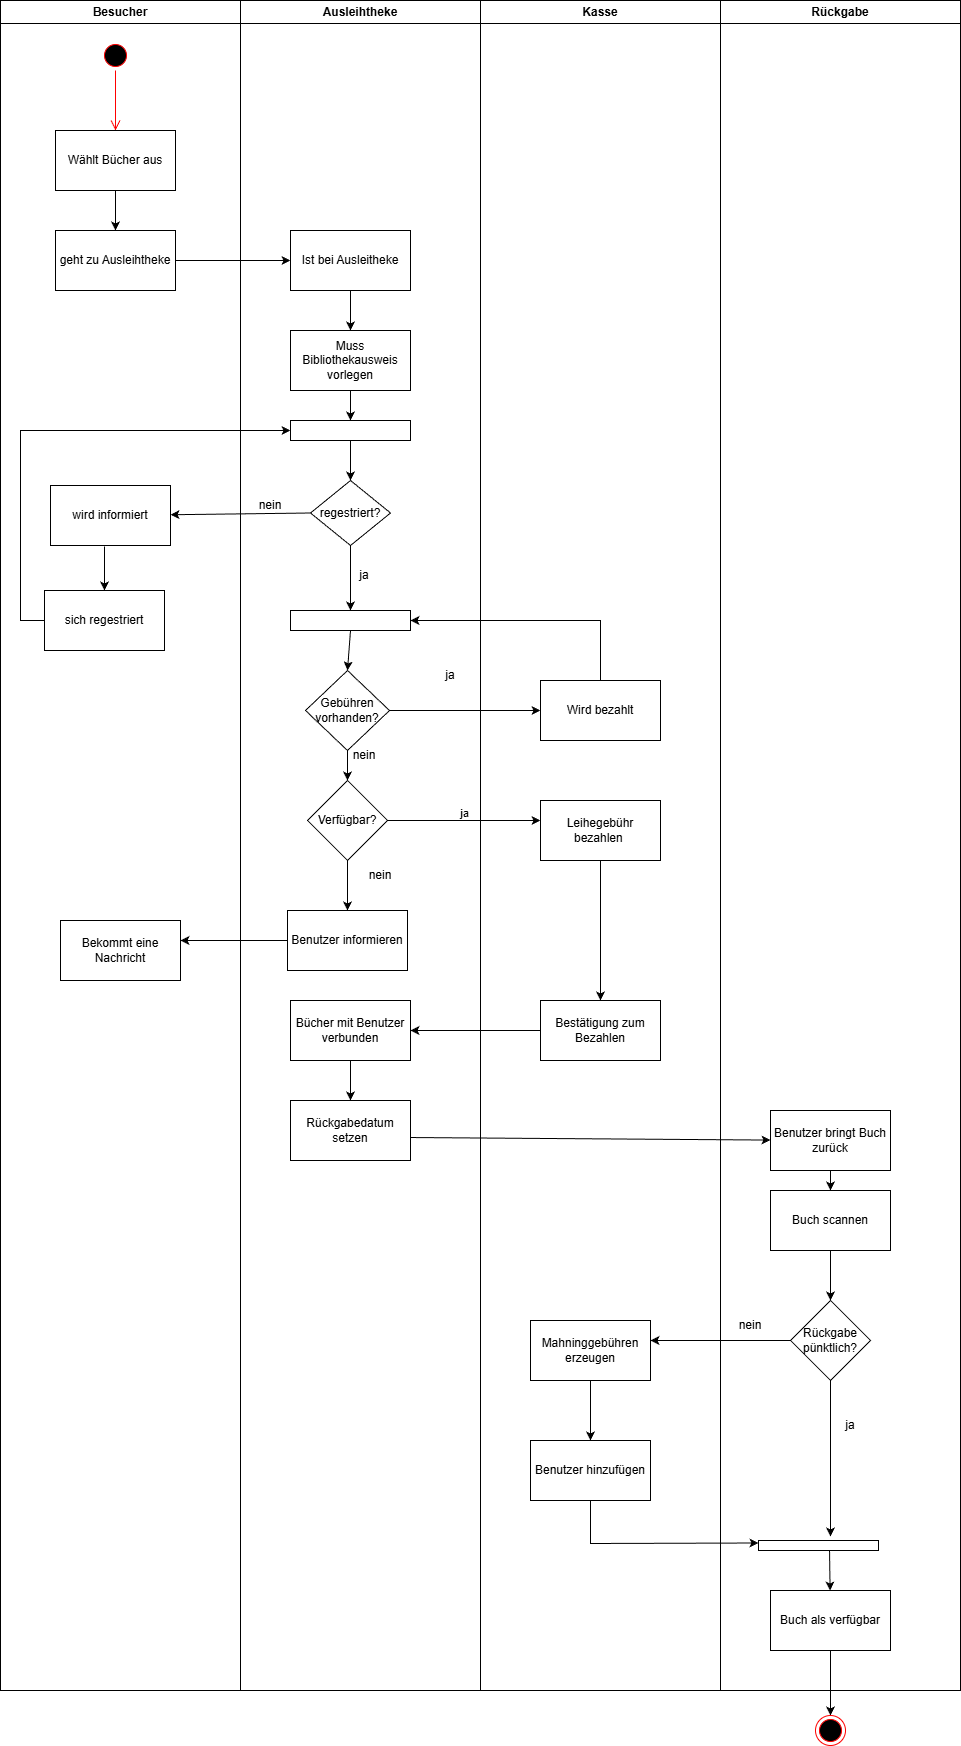

The diagram above was exported from draw.io. Its source (the exported page's mxGraphModel, read from the mxfile embedded in the PNG):
<mxGraphModel dx="1418" dy="790" grid="1" gridSize="10" guides="1" tooltips="1" connect="1" arrows="1" fold="1" page="1" pageScale="1" pageWidth="827" pageHeight="1169" math="0" shadow="0">
  <root>
    <mxCell id="0" />
    <mxCell id="1" parent="0" />
    <mxCell id="cRIt2dC-mIeOUS2zVWmD-1" value="Besucher" style="swimlane;whiteSpace=wrap;html=1;" parent="1" vertex="1">
      <mxGeometry x="80" y="90" width="240" height="1690" as="geometry" />
    </mxCell>
    <mxCell id="cRIt2dC-mIeOUS2zVWmD-2" value="" style="ellipse;html=1;shape=startState;fillColor=#000000;strokeColor=#ff0000;" parent="cRIt2dC-mIeOUS2zVWmD-1" vertex="1">
      <mxGeometry x="100" y="40" width="30" height="30" as="geometry" />
    </mxCell>
    <mxCell id="cRIt2dC-mIeOUS2zVWmD-3" value="" style="edgeStyle=orthogonalEdgeStyle;html=1;verticalAlign=bottom;endArrow=open;endSize=8;strokeColor=#ff0000;rounded=0;" parent="cRIt2dC-mIeOUS2zVWmD-1" source="cRIt2dC-mIeOUS2zVWmD-2" edge="1">
      <mxGeometry relative="1" as="geometry">
        <mxPoint x="115" y="130" as="targetPoint" />
      </mxGeometry>
    </mxCell>
    <mxCell id="cRIt2dC-mIeOUS2zVWmD-4" value="Wählt Bücher aus" style="rounded=0;whiteSpace=wrap;html=1;" parent="cRIt2dC-mIeOUS2zVWmD-1" vertex="1">
      <mxGeometry x="55" y="130" width="120" height="60" as="geometry" />
    </mxCell>
    <mxCell id="cRIt2dC-mIeOUS2zVWmD-6" value="geht zu Ausleihtheke" style="rounded=0;whiteSpace=wrap;html=1;" parent="cRIt2dC-mIeOUS2zVWmD-1" vertex="1">
      <mxGeometry x="55" y="230" width="120" height="60" as="geometry" />
    </mxCell>
    <mxCell id="cRIt2dC-mIeOUS2zVWmD-5" value="" style="endArrow=classic;html=1;rounded=0;exitX=0.5;exitY=1;exitDx=0;exitDy=0;" parent="cRIt2dC-mIeOUS2zVWmD-1" source="cRIt2dC-mIeOUS2zVWmD-4" target="cRIt2dC-mIeOUS2zVWmD-6" edge="1">
      <mxGeometry width="50" height="50" relative="1" as="geometry">
        <mxPoint x="310" y="100" as="sourcePoint" />
        <mxPoint x="115" y="240" as="targetPoint" />
      </mxGeometry>
    </mxCell>
    <mxCell id="cRIt2dC-mIeOUS2zVWmD-61" value="Bekommt eine Nachricht" style="rounded=0;whiteSpace=wrap;html=1;" parent="cRIt2dC-mIeOUS2zVWmD-1" vertex="1">
      <mxGeometry x="60" y="920" width="120" height="60" as="geometry" />
    </mxCell>
    <mxCell id="cRIt2dC-mIeOUS2zVWmD-7" value="Ausleihtheke" style="swimlane;whiteSpace=wrap;html=1;" parent="1" vertex="1">
      <mxGeometry x="320" y="90" width="240" height="1690" as="geometry" />
    </mxCell>
    <mxCell id="cRIt2dC-mIeOUS2zVWmD-9" value="Ist bei Ausleitheke" style="rounded=0;whiteSpace=wrap;html=1;" parent="cRIt2dC-mIeOUS2zVWmD-7" vertex="1">
      <mxGeometry x="50" y="230" width="120" height="60" as="geometry" />
    </mxCell>
    <mxCell id="cRIt2dC-mIeOUS2zVWmD-10" value="" style="endArrow=classic;html=1;rounded=0;exitX=0.5;exitY=1;exitDx=0;exitDy=0;entryX=0.5;entryY=0;entryDx=0;entryDy=0;" parent="cRIt2dC-mIeOUS2zVWmD-7" source="cRIt2dC-mIeOUS2zVWmD-9" target="cRIt2dC-mIeOUS2zVWmD-16" edge="1">
      <mxGeometry width="50" height="50" relative="1" as="geometry">
        <mxPoint x="70" y="260" as="sourcePoint" />
        <mxPoint x="110" y="330" as="targetPoint" />
      </mxGeometry>
    </mxCell>
    <mxCell id="cRIt2dC-mIeOUS2zVWmD-16" value="Muss Bibliothekausweis vorlegen" style="rounded=0;whiteSpace=wrap;html=1;" parent="cRIt2dC-mIeOUS2zVWmD-7" vertex="1">
      <mxGeometry x="50" y="330" width="120" height="60" as="geometry" />
    </mxCell>
    <mxCell id="cRIt2dC-mIeOUS2zVWmD-30" value="wird informiert" style="rounded=0;whiteSpace=wrap;html=1;" parent="cRIt2dC-mIeOUS2zVWmD-7" vertex="1">
      <mxGeometry x="-190" y="485" width="120" height="60" as="geometry" />
    </mxCell>
    <mxCell id="cRIt2dC-mIeOUS2zVWmD-32" value="sich regestriert" style="rounded=0;whiteSpace=wrap;html=1;" parent="cRIt2dC-mIeOUS2zVWmD-7" vertex="1">
      <mxGeometry x="-196" y="590" width="120" height="60" as="geometry" />
    </mxCell>
    <mxCell id="cRIt2dC-mIeOUS2zVWmD-31" value="" style="endArrow=classic;html=1;rounded=0;exitX=0.45;exitY=1.017;exitDx=0;exitDy=0;exitPerimeter=0;" parent="cRIt2dC-mIeOUS2zVWmD-7" source="cRIt2dC-mIeOUS2zVWmD-30" target="cRIt2dC-mIeOUS2zVWmD-32" edge="1">
      <mxGeometry width="50" height="50" relative="1" as="geometry">
        <mxPoint x="70" y="600" as="sourcePoint" />
        <mxPoint x="-136" y="590" as="targetPoint" />
      </mxGeometry>
    </mxCell>
    <mxCell id="cRIt2dC-mIeOUS2zVWmD-18" value="regestriert?" style="rhombus;whiteSpace=wrap;html=1;" parent="cRIt2dC-mIeOUS2zVWmD-7" vertex="1">
      <mxGeometry x="70" y="480" width="80" height="65" as="geometry" />
    </mxCell>
    <mxCell id="cRIt2dC-mIeOUS2zVWmD-22" value="ja" style="text;html=1;whiteSpace=wrap;strokeColor=none;fillColor=none;align=center;verticalAlign=middle;rounded=0;" parent="cRIt2dC-mIeOUS2zVWmD-7" vertex="1">
      <mxGeometry x="94" y="560" width="60" height="30" as="geometry" />
    </mxCell>
    <mxCell id="cRIt2dC-mIeOUS2zVWmD-29" value="" style="endArrow=classic;html=1;rounded=0;exitX=0;exitY=0.5;exitDx=0;exitDy=0;" parent="cRIt2dC-mIeOUS2zVWmD-7" source="cRIt2dC-mIeOUS2zVWmD-18" target="cRIt2dC-mIeOUS2zVWmD-30" edge="1">
      <mxGeometry width="50" height="50" relative="1" as="geometry">
        <mxPoint x="70" y="600" as="sourcePoint" />
        <mxPoint x="-60" y="505" as="targetPoint" />
      </mxGeometry>
    </mxCell>
    <mxCell id="cRIt2dC-mIeOUS2zVWmD-36" value="nein" style="text;html=1;whiteSpace=wrap;strokeColor=none;fillColor=none;align=center;verticalAlign=middle;rounded=0;" parent="cRIt2dC-mIeOUS2zVWmD-7" vertex="1">
      <mxGeometry y="490" width="60" height="30" as="geometry" />
    </mxCell>
    <mxCell id="cRIt2dC-mIeOUS2zVWmD-20" value="Gebühren vorhanden?" style="rhombus;whiteSpace=wrap;html=1;" parent="cRIt2dC-mIeOUS2zVWmD-7" vertex="1">
      <mxGeometry x="65" y="670" width="84" height="80" as="geometry" />
    </mxCell>
    <mxCell id="cRIt2dC-mIeOUS2zVWmD-25" value="Verfügbar?" style="rhombus;whiteSpace=wrap;html=1;" parent="cRIt2dC-mIeOUS2zVWmD-7" vertex="1">
      <mxGeometry x="67" y="780" width="80" height="80" as="geometry" />
    </mxCell>
    <mxCell id="cRIt2dC-mIeOUS2zVWmD-27" value="" style="endArrow=classic;html=1;rounded=0;exitX=0.5;exitY=1;exitDx=0;exitDy=0;" parent="cRIt2dC-mIeOUS2zVWmD-7" source="cRIt2dC-mIeOUS2zVWmD-25" edge="1">
      <mxGeometry width="50" height="50" relative="1" as="geometry">
        <mxPoint x="74" y="680" as="sourcePoint" />
        <mxPoint x="107" y="910" as="targetPoint" />
      </mxGeometry>
    </mxCell>
    <mxCell id="cRIt2dC-mIeOUS2zVWmD-28" value="nein" style="text;html=1;whiteSpace=wrap;strokeColor=none;fillColor=none;align=center;verticalAlign=middle;rounded=0;" parent="cRIt2dC-mIeOUS2zVWmD-7" vertex="1">
      <mxGeometry x="110" y="860" width="60" height="30" as="geometry" />
    </mxCell>
    <mxCell id="cRIt2dC-mIeOUS2zVWmD-23" value="nein" style="text;html=1;whiteSpace=wrap;strokeColor=none;fillColor=none;align=center;verticalAlign=middle;rounded=0;" parent="cRIt2dC-mIeOUS2zVWmD-7" vertex="1">
      <mxGeometry x="94" y="740" width="60" height="30" as="geometry" />
    </mxCell>
    <mxCell id="cRIt2dC-mIeOUS2zVWmD-52" value="" style="rounded=0;whiteSpace=wrap;html=1;" parent="cRIt2dC-mIeOUS2zVWmD-7" vertex="1">
      <mxGeometry x="50" y="610" width="120" height="20" as="geometry" />
    </mxCell>
    <mxCell id="cRIt2dC-mIeOUS2zVWmD-19" value="" style="endArrow=classic;html=1;rounded=0;exitX=0.5;exitY=1;exitDx=0;exitDy=0;" parent="cRIt2dC-mIeOUS2zVWmD-7" source="cRIt2dC-mIeOUS2zVWmD-18" target="cRIt2dC-mIeOUS2zVWmD-52" edge="1">
      <mxGeometry width="50" height="50" relative="1" as="geometry">
        <mxPoint x="70" y="600" as="sourcePoint" />
        <mxPoint x="110" y="610" as="targetPoint" />
      </mxGeometry>
    </mxCell>
    <mxCell id="cRIt2dC-mIeOUS2zVWmD-54" value="" style="endArrow=classic;html=1;rounded=0;exitX=0.5;exitY=1;exitDx=0;exitDy=0;entryX=0.5;entryY=0;entryDx=0;entryDy=0;" parent="cRIt2dC-mIeOUS2zVWmD-7" source="cRIt2dC-mIeOUS2zVWmD-52" target="cRIt2dC-mIeOUS2zVWmD-20" edge="1">
      <mxGeometry width="50" height="50" relative="1" as="geometry">
        <mxPoint x="70" y="650" as="sourcePoint" />
        <mxPoint x="120" y="600" as="targetPoint" />
      </mxGeometry>
    </mxCell>
    <mxCell id="cRIt2dC-mIeOUS2zVWmD-57" value="" style="endArrow=classic;html=1;rounded=0;exitX=0.5;exitY=1;exitDx=0;exitDy=0;entryX=0.5;entryY=0;entryDx=0;entryDy=0;" parent="cRIt2dC-mIeOUS2zVWmD-7" source="cRIt2dC-mIeOUS2zVWmD-20" target="cRIt2dC-mIeOUS2zVWmD-25" edge="1">
      <mxGeometry width="50" height="50" relative="1" as="geometry">
        <mxPoint x="70" y="640" as="sourcePoint" />
        <mxPoint x="120" y="590" as="targetPoint" />
      </mxGeometry>
    </mxCell>
    <mxCell id="cRIt2dC-mIeOUS2zVWmD-58" value="Benutzer informieren" style="rounded=0;whiteSpace=wrap;html=1;" parent="cRIt2dC-mIeOUS2zVWmD-7" vertex="1">
      <mxGeometry x="47" y="910" width="120" height="60" as="geometry" />
    </mxCell>
    <mxCell id="cRIt2dC-mIeOUS2zVWmD-70" value="Bücher mit Benutzer verbunden" style="rounded=0;whiteSpace=wrap;html=1;" parent="cRIt2dC-mIeOUS2zVWmD-7" vertex="1">
      <mxGeometry x="50" y="1000" width="120" height="60" as="geometry" />
    </mxCell>
    <mxCell id="cRIt2dC-mIeOUS2zVWmD-72" value="Rückgabedatum setzen" style="rounded=0;whiteSpace=wrap;html=1;" parent="cRIt2dC-mIeOUS2zVWmD-7" vertex="1">
      <mxGeometry x="50" y="1100" width="120" height="60" as="geometry" />
    </mxCell>
    <mxCell id="cRIt2dC-mIeOUS2zVWmD-71" value="" style="endArrow=classic;html=1;rounded=0;exitX=0.5;exitY=1;exitDx=0;exitDy=0;" parent="cRIt2dC-mIeOUS2zVWmD-7" source="cRIt2dC-mIeOUS2zVWmD-70" target="cRIt2dC-mIeOUS2zVWmD-72" edge="1">
      <mxGeometry width="50" height="50" relative="1" as="geometry">
        <mxPoint x="70" y="920" as="sourcePoint" />
        <mxPoint x="110" y="1110" as="targetPoint" />
      </mxGeometry>
    </mxCell>
    <mxCell id="cRIt2dC-mIeOUS2zVWmD-8" value="" style="endArrow=classic;html=1;rounded=0;exitX=1;exitY=0.5;exitDx=0;exitDy=0;" parent="1" source="cRIt2dC-mIeOUS2zVWmD-6" target="cRIt2dC-mIeOUS2zVWmD-9" edge="1">
      <mxGeometry width="50" height="50" relative="1" as="geometry">
        <mxPoint x="390" y="340" as="sourcePoint" />
        <mxPoint x="360" y="340" as="targetPoint" />
      </mxGeometry>
    </mxCell>
    <mxCell id="cRIt2dC-mIeOUS2zVWmD-15" value="" style="endArrow=classic;html=1;rounded=0;exitX=0.5;exitY=1;exitDx=0;exitDy=0;" parent="1" source="cRIt2dC-mIeOUS2zVWmD-16" target="cRIt2dC-mIeOUS2zVWmD-34" edge="1">
      <mxGeometry width="50" height="50" relative="1" as="geometry">
        <mxPoint x="430" y="490" as="sourcePoint" />
        <mxPoint x="430" y="490" as="targetPoint" />
      </mxGeometry>
    </mxCell>
    <mxCell id="cRIt2dC-mIeOUS2zVWmD-33" value="" style="endArrow=classic;html=1;rounded=0;exitX=0;exitY=0.5;exitDx=0;exitDy=0;entryX=0;entryY=0.5;entryDx=0;entryDy=0;" parent="1" source="cRIt2dC-mIeOUS2zVWmD-32" target="cRIt2dC-mIeOUS2zVWmD-34" edge="1">
      <mxGeometry width="50" height="50" relative="1" as="geometry">
        <mxPoint x="390" y="640" as="sourcePoint" />
        <mxPoint x="380" y="480" as="targetPoint" />
        <Array as="points">
          <mxPoint x="100" y="710" />
          <mxPoint x="100" y="550" />
          <mxPoint x="100" y="520" />
        </Array>
      </mxGeometry>
    </mxCell>
    <mxCell id="cRIt2dC-mIeOUS2zVWmD-34" value="" style="rounded=0;whiteSpace=wrap;html=1;" parent="1" vertex="1">
      <mxGeometry x="370" y="510" width="120" height="20" as="geometry" />
    </mxCell>
    <mxCell id="cRIt2dC-mIeOUS2zVWmD-35" value="" style="endArrow=classic;html=1;rounded=0;entryX=0.5;entryY=0;entryDx=0;entryDy=0;exitX=0.5;exitY=1;exitDx=0;exitDy=0;" parent="1" source="cRIt2dC-mIeOUS2zVWmD-34" target="cRIt2dC-mIeOUS2zVWmD-18" edge="1">
      <mxGeometry width="50" height="50" relative="1" as="geometry">
        <mxPoint x="430" y="510" as="sourcePoint" />
        <mxPoint x="430" y="521" as="targetPoint" />
      </mxGeometry>
    </mxCell>
    <mxCell id="cRIt2dC-mIeOUS2zVWmD-42" value="" style="endArrow=classic;html=1;rounded=0;exitX=1;exitY=0.5;exitDx=0;exitDy=0;entryX=0;entryY=0.5;entryDx=0;entryDy=0;" parent="1" source="cRIt2dC-mIeOUS2zVWmD-20" target="cRIt2dC-mIeOUS2zVWmD-49" edge="1">
      <mxGeometry width="50" height="50" relative="1" as="geometry">
        <mxPoint x="390" y="840" as="sourcePoint" />
        <mxPoint x="620" y="780" as="targetPoint" />
      </mxGeometry>
    </mxCell>
    <mxCell id="cRIt2dC-mIeOUS2zVWmD-47" value="Kasse" style="swimlane;whiteSpace=wrap;html=1;" parent="1" vertex="1">
      <mxGeometry x="560" y="90" width="240" height="1690" as="geometry" />
    </mxCell>
    <mxCell id="cRIt2dC-mIeOUS2zVWmD-49" value="Wird bezahlt" style="rounded=0;whiteSpace=wrap;html=1;" parent="cRIt2dC-mIeOUS2zVWmD-47" vertex="1">
      <mxGeometry x="60" y="680" width="120" height="60" as="geometry" />
    </mxCell>
    <mxCell id="cRIt2dC-mIeOUS2zVWmD-64" value="Leihegebühr bezahlen&amp;nbsp;" style="rounded=0;whiteSpace=wrap;html=1;" parent="cRIt2dC-mIeOUS2zVWmD-47" vertex="1">
      <mxGeometry x="60" y="800" width="120" height="60" as="geometry" />
    </mxCell>
    <mxCell id="cRIt2dC-mIeOUS2zVWmD-67" value="Bestätigung zum Bezahlen" style="rounded=0;whiteSpace=wrap;html=1;" parent="cRIt2dC-mIeOUS2zVWmD-47" vertex="1">
      <mxGeometry x="60" y="1000" width="120" height="60" as="geometry" />
    </mxCell>
    <mxCell id="cRIt2dC-mIeOUS2zVWmD-65" value="" style="endArrow=classic;html=1;rounded=0;exitX=0.5;exitY=1;exitDx=0;exitDy=0;" parent="cRIt2dC-mIeOUS2zVWmD-47" source="cRIt2dC-mIeOUS2zVWmD-64" target="cRIt2dC-mIeOUS2zVWmD-67" edge="1">
      <mxGeometry width="50" height="50" relative="1" as="geometry">
        <mxPoint x="-170" y="930" as="sourcePoint" />
        <mxPoint x="120" y="980" as="targetPoint" />
      </mxGeometry>
    </mxCell>
    <mxCell id="cRIt2dC-mIeOUS2zVWmD-85" value="Mahninggebühren erzeugen" style="rounded=0;whiteSpace=wrap;html=1;" parent="cRIt2dC-mIeOUS2zVWmD-47" vertex="1">
      <mxGeometry x="50" y="1320" width="120" height="60" as="geometry" />
    </mxCell>
    <mxCell id="cRIt2dC-mIeOUS2zVWmD-87" value="Benutzer hinzufügen" style="rounded=0;whiteSpace=wrap;html=1;" parent="cRIt2dC-mIeOUS2zVWmD-47" vertex="1">
      <mxGeometry x="50" y="1440" width="120" height="60" as="geometry" />
    </mxCell>
    <mxCell id="cRIt2dC-mIeOUS2zVWmD-48" value="ja" style="text;html=1;whiteSpace=wrap;strokeColor=none;fillColor=none;align=center;verticalAlign=middle;rounded=0;" parent="1" vertex="1">
      <mxGeometry x="500" y="750" width="60" height="30" as="geometry" />
    </mxCell>
    <mxCell id="cRIt2dC-mIeOUS2zVWmD-53" value="" style="endArrow=classic;html=1;rounded=0;exitX=0.5;exitY=0;exitDx=0;exitDy=0;" parent="1" source="cRIt2dC-mIeOUS2zVWmD-49" edge="1">
      <mxGeometry width="50" height="50" relative="1" as="geometry">
        <mxPoint x="680" y="750" as="sourcePoint" />
        <mxPoint x="490" y="710" as="targetPoint" />
        <Array as="points">
          <mxPoint x="680" y="710" />
        </Array>
      </mxGeometry>
    </mxCell>
    <mxCell id="cRIt2dC-mIeOUS2zVWmD-60" value="" style="endArrow=classic;html=1;rounded=0;exitX=0;exitY=0.5;exitDx=0;exitDy=0;" parent="1" source="cRIt2dC-mIeOUS2zVWmD-58" edge="1">
      <mxGeometry width="50" height="50" relative="1" as="geometry">
        <mxPoint x="390" y="1010" as="sourcePoint" />
        <mxPoint x="260" y="1030" as="targetPoint" />
      </mxGeometry>
    </mxCell>
    <mxCell id="cRIt2dC-mIeOUS2zVWmD-62" value="" style="endArrow=classic;html=1;rounded=0;exitX=1;exitY=0.5;exitDx=0;exitDy=0;" parent="1" source="cRIt2dC-mIeOUS2zVWmD-25" edge="1">
      <mxGeometry width="50" height="50" relative="1" as="geometry">
        <mxPoint x="390" y="1010" as="sourcePoint" />
        <mxPoint x="620" y="910" as="targetPoint" />
      </mxGeometry>
    </mxCell>
    <mxCell id="cRIt2dC-mIeOUS2zVWmD-63" value="ja" style="edgeLabel;html=1;align=center;verticalAlign=middle;resizable=0;points=[];" parent="cRIt2dC-mIeOUS2zVWmD-62" connectable="0" vertex="1">
      <mxGeometry x="-0.0065" y="8" relative="1" as="geometry">
        <mxPoint as="offset" />
      </mxGeometry>
    </mxCell>
    <mxCell id="cRIt2dC-mIeOUS2zVWmD-69" value="" style="endArrow=classic;html=1;rounded=0;exitX=0;exitY=0.5;exitDx=0;exitDy=0;" parent="1" source="cRIt2dC-mIeOUS2zVWmD-67" target="cRIt2dC-mIeOUS2zVWmD-70" edge="1">
      <mxGeometry width="50" height="50" relative="1" as="geometry">
        <mxPoint x="390" y="1010" as="sourcePoint" />
        <mxPoint x="490" y="1090" as="targetPoint" />
      </mxGeometry>
    </mxCell>
    <mxCell id="cRIt2dC-mIeOUS2zVWmD-73" value="Rückgabe" style="swimlane;whiteSpace=wrap;html=1;" parent="1" vertex="1">
      <mxGeometry x="800" y="90" width="240" height="1690" as="geometry" />
    </mxCell>
    <mxCell id="cRIt2dC-mIeOUS2zVWmD-75" value="Benutzer bringt Buch zurück" style="rounded=0;whiteSpace=wrap;html=1;" parent="cRIt2dC-mIeOUS2zVWmD-73" vertex="1">
      <mxGeometry x="50" y="1110" width="120" height="60" as="geometry" />
    </mxCell>
    <mxCell id="cRIt2dC-mIeOUS2zVWmD-80" value="Rückgabe pünktlich?" style="rhombus;whiteSpace=wrap;html=1;" parent="cRIt2dC-mIeOUS2zVWmD-73" vertex="1">
      <mxGeometry x="70" y="1300" width="80" height="80" as="geometry" />
    </mxCell>
    <mxCell id="cRIt2dC-mIeOUS2zVWmD-81" value="" style="endArrow=classic;html=1;rounded=0;entryX=0.6;entryY=-0.4;entryDx=0;entryDy=0;entryPerimeter=0;" parent="cRIt2dC-mIeOUS2zVWmD-73" target="cRIt2dC-mIeOUS2zVWmD-88" edge="1">
      <mxGeometry width="50" height="50" relative="1" as="geometry">
        <mxPoint x="110" y="1380" as="sourcePoint" />
        <mxPoint x="110" y="1430" as="targetPoint" />
      </mxGeometry>
    </mxCell>
    <mxCell id="cRIt2dC-mIeOUS2zVWmD-88" value="" style="rounded=0;whiteSpace=wrap;html=1;" parent="cRIt2dC-mIeOUS2zVWmD-73" vertex="1">
      <mxGeometry x="38" y="1540" width="120" height="10" as="geometry" />
    </mxCell>
    <mxCell id="cRIt2dC-mIeOUS2zVWmD-82" value="ja" style="text;html=1;whiteSpace=wrap;strokeColor=none;fillColor=none;align=center;verticalAlign=middle;rounded=0;" parent="cRIt2dC-mIeOUS2zVWmD-73" vertex="1">
      <mxGeometry x="100" y="1410" width="60" height="30" as="geometry" />
    </mxCell>
    <mxCell id="cRIt2dC-mIeOUS2zVWmD-94" value="Buch als verfügbar" style="rounded=0;whiteSpace=wrap;html=1;" parent="cRIt2dC-mIeOUS2zVWmD-73" vertex="1">
      <mxGeometry x="50" y="1590" width="120" height="60" as="geometry" />
    </mxCell>
    <mxCell id="cRIt2dC-mIeOUS2zVWmD-93" value="" style="endArrow=classic;html=1;rounded=0;exitX=0.592;exitY=1;exitDx=0;exitDy=0;exitPerimeter=0;" parent="cRIt2dC-mIeOUS2zVWmD-73" source="cRIt2dC-mIeOUS2zVWmD-88" target="cRIt2dC-mIeOUS2zVWmD-94" edge="1">
      <mxGeometry width="50" height="50" relative="1" as="geometry">
        <mxPoint x="-410" y="1530" as="sourcePoint" />
        <mxPoint x="109" y="1600" as="targetPoint" />
      </mxGeometry>
    </mxCell>
    <mxCell id="cRIt2dC-mIeOUS2zVWmD-74" value="" style="endArrow=classic;html=1;rounded=0;exitX=1;exitY=0.617;exitDx=0;exitDy=0;exitPerimeter=0;" parent="1" source="cRIt2dC-mIeOUS2zVWmD-72" target="cRIt2dC-mIeOUS2zVWmD-75" edge="1">
      <mxGeometry width="50" height="50" relative="1" as="geometry">
        <mxPoint x="390" y="1120" as="sourcePoint" />
        <mxPoint x="860" y="1227" as="targetPoint" />
      </mxGeometry>
    </mxCell>
    <mxCell id="cRIt2dC-mIeOUS2zVWmD-76" value="" style="endArrow=classic;html=1;rounded=0;exitX=0.5;exitY=1;exitDx=0;exitDy=0;" parent="1" source="cRIt2dC-mIeOUS2zVWmD-75" target="cRIt2dC-mIeOUS2zVWmD-78" edge="1">
      <mxGeometry width="50" height="50" relative="1" as="geometry">
        <mxPoint x="390" y="1120" as="sourcePoint" />
        <mxPoint x="910" y="1310" as="targetPoint" />
      </mxGeometry>
    </mxCell>
    <mxCell id="cRIt2dC-mIeOUS2zVWmD-78" value="Buch scannen" style="rounded=0;whiteSpace=wrap;html=1;" parent="1" vertex="1">
      <mxGeometry x="850" y="1280" width="120" height="60" as="geometry" />
    </mxCell>
    <mxCell id="cRIt2dC-mIeOUS2zVWmD-79" value="" style="endArrow=classic;html=1;rounded=0;exitX=0.5;exitY=1;exitDx=0;exitDy=0;" parent="1" source="cRIt2dC-mIeOUS2zVWmD-78" target="cRIt2dC-mIeOUS2zVWmD-80" edge="1">
      <mxGeometry width="50" height="50" relative="1" as="geometry">
        <mxPoint x="390" y="1220" as="sourcePoint" />
        <mxPoint x="910" y="1390" as="targetPoint" />
      </mxGeometry>
    </mxCell>
    <mxCell id="cRIt2dC-mIeOUS2zVWmD-83" value="" style="endArrow=classic;html=1;rounded=0;exitX=0;exitY=0.5;exitDx=0;exitDy=0;" parent="1" source="cRIt2dC-mIeOUS2zVWmD-80" edge="1">
      <mxGeometry width="50" height="50" relative="1" as="geometry">
        <mxPoint x="390" y="1220" as="sourcePoint" />
        <mxPoint x="730" y="1430" as="targetPoint" />
      </mxGeometry>
    </mxCell>
    <mxCell id="cRIt2dC-mIeOUS2zVWmD-84" value="nein" style="text;html=1;whiteSpace=wrap;strokeColor=none;fillColor=none;align=center;verticalAlign=middle;rounded=0;" parent="1" vertex="1">
      <mxGeometry x="800" y="1400" width="60" height="30" as="geometry" />
    </mxCell>
    <mxCell id="cRIt2dC-mIeOUS2zVWmD-86" value="" style="endArrow=classic;html=1;rounded=0;exitX=0.5;exitY=1;exitDx=0;exitDy=0;" parent="1" source="cRIt2dC-mIeOUS2zVWmD-85" edge="1">
      <mxGeometry width="50" height="50" relative="1" as="geometry">
        <mxPoint x="390" y="1620" as="sourcePoint" />
        <mxPoint x="670" y="1530" as="targetPoint" />
      </mxGeometry>
    </mxCell>
    <mxCell id="cRIt2dC-mIeOUS2zVWmD-89" value="" style="endArrow=classic;html=1;rounded=0;exitX=0.5;exitY=1;exitDx=0;exitDy=0;entryX=0;entryY=0.25;entryDx=0;entryDy=0;" parent="1" source="cRIt2dC-mIeOUS2zVWmD-87" target="cRIt2dC-mIeOUS2zVWmD-88" edge="1">
      <mxGeometry width="50" height="50" relative="1" as="geometry">
        <mxPoint x="390" y="1620" as="sourcePoint" />
        <mxPoint x="440" y="1570" as="targetPoint" />
        <Array as="points">
          <mxPoint x="670" y="1633" />
        </Array>
      </mxGeometry>
    </mxCell>
    <mxCell id="cRIt2dC-mIeOUS2zVWmD-95" value="" style="endArrow=classic;html=1;rounded=0;exitX=0.5;exitY=1;exitDx=0;exitDy=0;" parent="1" source="cRIt2dC-mIeOUS2zVWmD-94" target="cRIt2dC-mIeOUS2zVWmD-96" edge="1">
      <mxGeometry width="50" height="50" relative="1" as="geometry">
        <mxPoint x="390" y="1620" as="sourcePoint" />
        <mxPoint x="910" y="1820" as="targetPoint" />
      </mxGeometry>
    </mxCell>
    <mxCell id="cRIt2dC-mIeOUS2zVWmD-96" value="" style="ellipse;html=1;shape=endState;fillColor=#000000;strokeColor=#ff0000;" parent="1" vertex="1">
      <mxGeometry x="895" y="1805" width="30" height="30" as="geometry" />
    </mxCell>
  </root>
</mxGraphModel>